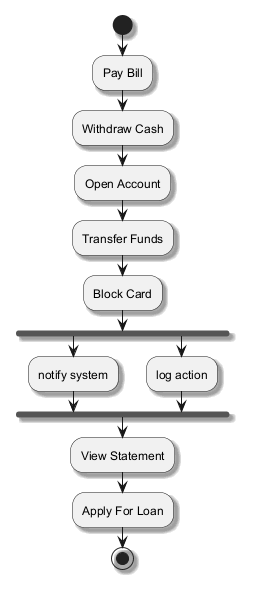

The diagram above was rendered by PlantUML. Its source (embedded in the PNG):
@startuml
skinparam monochrome true
skinparam shadowing true
start
:Pay Bill;
:Withdraw Cash;
:Open Account;
:Transfer Funds;
:Block Card;
fork
:notify system;
fork again
:log action;
end fork
:View Statement;
:Apply For Loan;
stop
@enduml